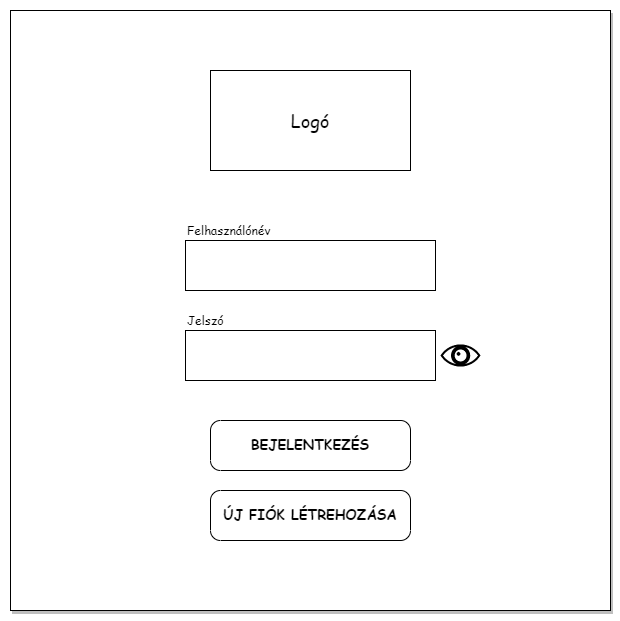

The diagram above was exported from draw.io. Its source (the exported page's mxGraphModel, read from the mxfile embedded in the PNG):
<mxGraphModel dx="1036" dy="623" grid="1" gridSize="10" guides="1" tooltips="1" connect="1" arrows="1" fold="1" page="1" pageScale="1" pageWidth="827" pageHeight="1169" background="none" math="0" shadow="0">
  <root>
    <mxCell id="0" />
    <mxCell id="1" parent="0" />
    <mxCell id="xAar8N62TWONarskroTS-1" value="" style="group" vertex="1" connectable="0" parent="1">
      <mxGeometry x="10" y="10" width="600" height="600" as="geometry" />
    </mxCell>
    <mxCell id="JClia46MZZyIFO26MaTg-1" value="" style="whiteSpace=wrap;html=1;aspect=fixed;shadow=1;" parent="xAar8N62TWONarskroTS-1" vertex="1">
      <mxGeometry width="600" height="600" as="geometry" />
    </mxCell>
    <mxCell id="JClia46MZZyIFO26MaTg-2" value="&lt;font style=&quot;font-size: 18px;&quot;&gt;Logó&lt;/font&gt;" style="whiteSpace=wrap;html=1;fontSize=18;fontFamily=Comic Sans MS;" parent="xAar8N62TWONarskroTS-1" vertex="1">
      <mxGeometry x="200" y="60" width="200" height="100" as="geometry" />
    </mxCell>
    <mxCell id="JClia46MZZyIFO26MaTg-3" value="" style="rounded=0;whiteSpace=wrap;html=1;fontFamily=Comic Sans MS;" parent="xAar8N62TWONarskroTS-1" vertex="1">
      <mxGeometry x="175" y="230" width="250" height="50" as="geometry" />
    </mxCell>
    <mxCell id="JClia46MZZyIFO26MaTg-4" value="Felhasználónév" style="text;html=1;strokeColor=none;fillColor=none;align=left;verticalAlign=middle;whiteSpace=wrap;rounded=0;fontFamily=Comic Sans MS;" parent="xAar8N62TWONarskroTS-1" vertex="1">
      <mxGeometry x="175" y="210" width="105" height="20" as="geometry" />
    </mxCell>
    <mxCell id="JClia46MZZyIFO26MaTg-5" value="Jelszó" style="text;html=1;strokeColor=none;fillColor=none;align=left;verticalAlign=middle;whiteSpace=wrap;rounded=0;fontFamily=Comic Sans MS;" parent="xAar8N62TWONarskroTS-1" vertex="1">
      <mxGeometry x="175" y="300" width="105" height="20" as="geometry" />
    </mxCell>
    <mxCell id="JClia46MZZyIFO26MaTg-6" value="" style="rounded=0;whiteSpace=wrap;html=1;fontFamily=Comic Sans MS;" parent="xAar8N62TWONarskroTS-1" vertex="1">
      <mxGeometry x="175" y="320" width="250" height="50" as="geometry" />
    </mxCell>
    <mxCell id="JClia46MZZyIFO26MaTg-9" value="" style="shape=mxgraph.signs.healthcare.eye;html=1;pointerEvents=1;fillColor=#000000;strokeColor=none;verticalLabelPosition=bottom;verticalAlign=top;align=center;aspect=fixed;strokeWidth=1;" parent="xAar8N62TWONarskroTS-1" vertex="1">
      <mxGeometry x="430" y="333.90000000000003" width="40" height="22.2" as="geometry" />
    </mxCell>
    <mxCell id="JClia46MZZyIFO26MaTg-10" value="BEJELENTKEZÉS" style="strokeWidth=1;shadow=0;dashed=0;align=center;html=1;shape=mxgraph.mockup.buttons.button;mainText=;buttonStyle=round;fontSize=14;fontStyle=1;fillColor=none;whiteSpace=wrap;fontFamily=Comic Sans MS;" parent="xAar8N62TWONarskroTS-1" vertex="1">
      <mxGeometry x="200" y="410" width="200" height="50" as="geometry" />
    </mxCell>
    <mxCell id="JClia46MZZyIFO26MaTg-11" value="ÚJ FIÓK LÉTREHOZÁSA" style="strokeWidth=1;shadow=0;dashed=0;align=center;html=1;shape=mxgraph.mockup.buttons.button;mainText=;buttonStyle=round;fontSize=14;fontStyle=1;fillColor=none;whiteSpace=wrap;fontFamily=Comic Sans MS;" parent="xAar8N62TWONarskroTS-1" vertex="1">
      <mxGeometry x="200" y="480" width="200" height="50" as="geometry" />
    </mxCell>
  </root>
</mxGraphModel>